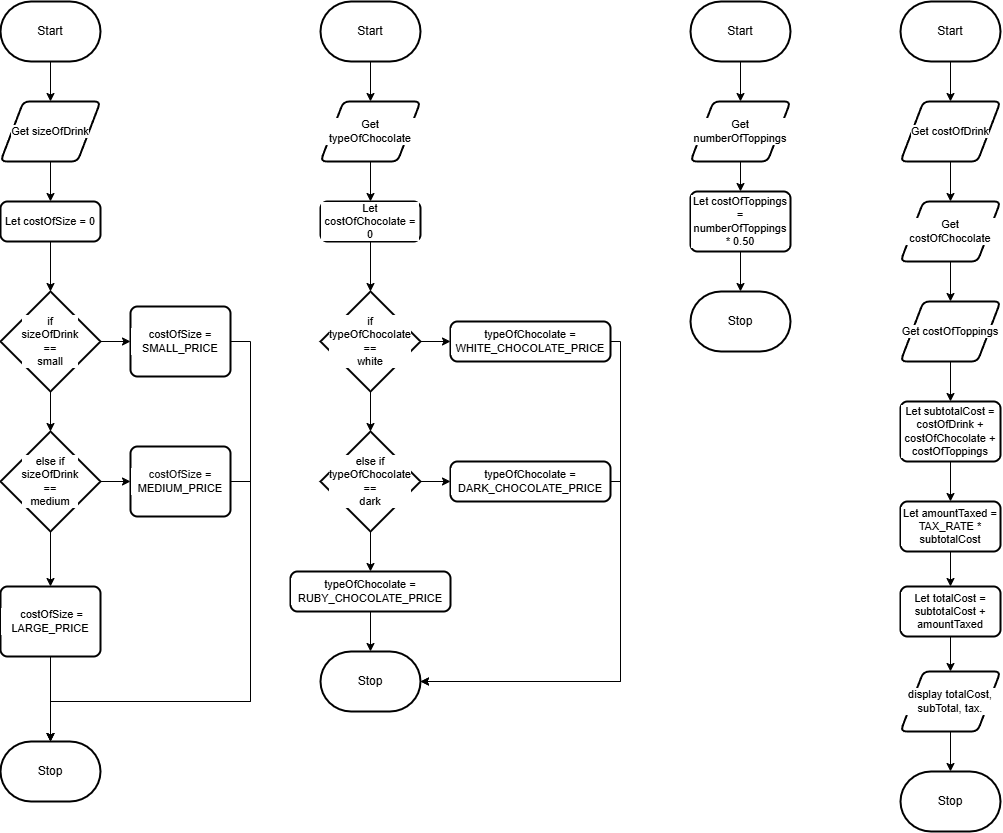

The diagram above was exported from draw.io. Its source (the exported page's mxGraphModel, read from the mxfile embedded in the PNG):
<mxGraphModel dx="2660" dy="1097" grid="1" gridSize="10" guides="1" tooltips="1" connect="1" arrows="1" fold="1" page="1" pageScale="1" pageWidth="850" pageHeight="1100" math="0" shadow="0">
  <root>
    <mxCell id="0" />
    <mxCell id="1" parent="0" />
    <mxCell id="8" style="edgeStyle=orthogonalEdgeStyle;shape=connector;rounded=0;html=1;exitX=0.5;exitY=1;exitDx=0;exitDy=0;exitPerimeter=0;entryX=0.5;entryY=0;entryDx=0;entryDy=0;strokeColor=default;align=center;verticalAlign=middle;fontFamily=Helvetica;fontSize=11;fontColor=default;labelBackgroundColor=default;endArrow=classic;" edge="1" parent="1" source="2" target="6">
      <mxGeometry relative="1" as="geometry" />
    </mxCell>
    <mxCell id="2" value="Start" style="strokeWidth=2;html=1;shape=mxgraph.flowchart.terminator;whiteSpace=wrap;" parent="1" vertex="1">
      <mxGeometry x="-460" y="40" width="100" height="60" as="geometry" />
    </mxCell>
    <mxCell id="3" value="Stop" style="strokeWidth=2;html=1;shape=mxgraph.flowchart.terminator;whiteSpace=wrap;" parent="1" vertex="1">
      <mxGeometry x="-460" y="780" width="100" height="60" as="geometry" />
    </mxCell>
    <mxCell id="39" style="edgeStyle=orthogonalEdgeStyle;shape=connector;rounded=0;html=1;exitX=0.5;exitY=1;exitDx=0;exitDy=0;entryX=0.5;entryY=0;entryDx=0;entryDy=0;strokeColor=default;align=center;verticalAlign=middle;fontFamily=Helvetica;fontSize=11;fontColor=default;labelBackgroundColor=default;endArrow=classic;" edge="1" parent="1" source="6" target="13">
      <mxGeometry relative="1" as="geometry" />
    </mxCell>
    <mxCell id="6" value="Get sizeOfDrink" style="shape=parallelogram;html=1;strokeWidth=2;perimeter=parallelogramPerimeter;whiteSpace=wrap;rounded=1;arcSize=12;size=0.23;fontFamily=Helvetica;fontSize=11;fontColor=default;labelBackgroundColor=default;" vertex="1" parent="1">
      <mxGeometry x="-460" y="140" width="100" height="60" as="geometry" />
    </mxCell>
    <mxCell id="7" value="Get numberOfToppings" style="shape=parallelogram;html=1;strokeWidth=2;perimeter=parallelogramPerimeter;whiteSpace=wrap;rounded=1;arcSize=12;size=0.23;fontFamily=Helvetica;fontSize=11;fontColor=default;labelBackgroundColor=default;" vertex="1" parent="1">
      <mxGeometry x="230" y="140" width="100" height="60" as="geometry" />
    </mxCell>
    <mxCell id="18" style="edgeStyle=orthogonalEdgeStyle;shape=connector;rounded=0;html=1;exitX=1;exitY=0.5;exitDx=0;exitDy=0;exitPerimeter=0;entryX=0;entryY=0.5;entryDx=0;entryDy=0;strokeColor=default;align=center;verticalAlign=middle;fontFamily=Helvetica;fontSize=11;fontColor=default;labelBackgroundColor=default;endArrow=classic;" edge="1" parent="1" source="12" target="14">
      <mxGeometry relative="1" as="geometry" />
    </mxCell>
    <mxCell id="12" value="if&lt;div&gt;sizeOfDrink&lt;/div&gt;&lt;div&gt;==&lt;/div&gt;&lt;div&gt;small&lt;/div&gt;" style="strokeWidth=2;html=1;shape=mxgraph.flowchart.decision;whiteSpace=wrap;fontFamily=Helvetica;fontSize=11;fontColor=default;labelBackgroundColor=default;" vertex="1" parent="1">
      <mxGeometry x="-460" y="330" width="100" height="100" as="geometry" />
    </mxCell>
    <mxCell id="13" value="Let costOfSize = 0" style="rounded=1;whiteSpace=wrap;html=1;absoluteArcSize=1;arcSize=14;strokeWidth=2;fontFamily=Helvetica;fontSize=11;fontColor=default;labelBackgroundColor=default;" vertex="1" parent="1">
      <mxGeometry x="-460" y="240" width="100" height="40" as="geometry" />
    </mxCell>
    <mxCell id="14" value="costOfSize = SMALL_PRICE" style="rounded=1;whiteSpace=wrap;html=1;absoluteArcSize=1;arcSize=14;strokeWidth=2;fontFamily=Helvetica;fontSize=11;fontColor=default;labelBackgroundColor=default;" vertex="1" parent="1">
      <mxGeometry x="-330" y="345" width="100" height="70" as="geometry" />
    </mxCell>
    <mxCell id="17" style="edgeStyle=orthogonalEdgeStyle;shape=connector;rounded=0;html=1;exitX=0.5;exitY=1;exitDx=0;exitDy=0;entryX=0.5;entryY=0;entryDx=0;entryDy=0;entryPerimeter=0;strokeColor=default;align=center;verticalAlign=middle;fontFamily=Helvetica;fontSize=11;fontColor=default;labelBackgroundColor=default;endArrow=classic;" edge="1" parent="1" source="13" target="12">
      <mxGeometry relative="1" as="geometry" />
    </mxCell>
    <mxCell id="21" value="" style="group" vertex="1" connectable="0" parent="1">
      <mxGeometry x="-460" y="470" width="230" height="100" as="geometry" />
    </mxCell>
    <mxCell id="26" style="edgeStyle=orthogonalEdgeStyle;shape=connector;rounded=0;html=1;exitX=1;exitY=0.5;exitDx=0;exitDy=0;exitPerimeter=0;entryX=0;entryY=0.5;entryDx=0;entryDy=0;strokeColor=default;align=center;verticalAlign=middle;fontFamily=Helvetica;fontSize=11;fontColor=default;labelBackgroundColor=default;endArrow=classic;" edge="1" parent="21" source="19" target="20">
      <mxGeometry relative="1" as="geometry" />
    </mxCell>
    <mxCell id="19" value="else if&lt;div&gt;sizeOfDrink&lt;/div&gt;&lt;div&gt;==&lt;/div&gt;&lt;div&gt;medium&lt;/div&gt;" style="strokeWidth=2;html=1;shape=mxgraph.flowchart.decision;whiteSpace=wrap;fontFamily=Helvetica;fontSize=11;fontColor=default;labelBackgroundColor=default;" vertex="1" parent="21">
      <mxGeometry width="100" height="100" as="geometry" />
    </mxCell>
    <mxCell id="20" value="&lt;font color=&quot;#121212&quot;&gt;costOfSize&amp;nbsp;&lt;/font&gt;= MEDIUM_PRICE" style="rounded=1;whiteSpace=wrap;html=1;absoluteArcSize=1;arcSize=14;strokeWidth=2;fontFamily=Helvetica;fontSize=11;fontColor=default;labelBackgroundColor=default;" vertex="1" parent="21">
      <mxGeometry x="130" y="15" width="100" height="70" as="geometry" />
    </mxCell>
    <mxCell id="27" style="edgeStyle=orthogonalEdgeStyle;shape=connector;rounded=0;html=1;exitX=0.5;exitY=1;exitDx=0;exitDy=0;exitPerimeter=0;entryX=0.5;entryY=0;entryDx=0;entryDy=0;entryPerimeter=0;strokeColor=default;align=center;verticalAlign=middle;fontFamily=Helvetica;fontSize=11;fontColor=default;labelBackgroundColor=default;endArrow=classic;" edge="1" parent="1" source="12" target="19">
      <mxGeometry relative="1" as="geometry" />
    </mxCell>
    <mxCell id="28" style="edgeStyle=orthogonalEdgeStyle;shape=connector;rounded=0;html=1;exitX=0.5;exitY=1;exitDx=0;exitDy=0;exitPerimeter=0;entryX=0.5;entryY=0;entryDx=0;entryDy=0;strokeColor=default;align=center;verticalAlign=middle;fontFamily=Helvetica;fontSize=11;fontColor=default;labelBackgroundColor=default;endArrow=classic;" edge="1" parent="1" source="19" target="24">
      <mxGeometry relative="1" as="geometry">
        <mxPoint x="-410" y="610" as="targetPoint" />
      </mxGeometry>
    </mxCell>
    <mxCell id="70" style="edgeStyle=orthogonalEdgeStyle;shape=connector;rounded=0;html=1;exitX=1;exitY=0.5;exitDx=0;exitDy=0;strokeColor=default;align=center;verticalAlign=middle;fontFamily=Helvetica;fontSize=11;fontColor=default;labelBackgroundColor=default;endArrow=classic;" edge="1" parent="1" source="36">
      <mxGeometry relative="1" as="geometry">
        <mxPoint x="-40" y="720" as="targetPoint" />
        <Array as="points">
          <mxPoint x="160" y="380" />
          <mxPoint x="160" y="720" />
        </Array>
      </mxGeometry>
    </mxCell>
    <mxCell id="36" value="typeOfChocolate = WHITE_CHOCOLATE_PRICE" style="rounded=1;whiteSpace=wrap;html=1;absoluteArcSize=1;arcSize=14;strokeWidth=2;fontFamily=Helvetica;fontSize=11;fontColor=default;labelBackgroundColor=default;" vertex="1" parent="1">
      <mxGeometry x="-10" y="360" width="160" height="40" as="geometry" />
    </mxCell>
    <mxCell id="37" value="typeOfChocolate = DARK_CHOCOLATE_PRICE" style="rounded=1;whiteSpace=wrap;html=1;absoluteArcSize=1;arcSize=14;strokeWidth=2;fontFamily=Helvetica;fontSize=11;fontColor=default;labelBackgroundColor=default;" vertex="1" parent="1">
      <mxGeometry x="-10" y="500" width="160" height="40" as="geometry" />
    </mxCell>
    <mxCell id="38" value="typeOfChocolate = RUBY_CHOCOLATE_PRICE" style="rounded=1;whiteSpace=wrap;html=1;absoluteArcSize=1;arcSize=14;strokeWidth=2;fontFamily=Helvetica;fontSize=11;fontColor=default;labelBackgroundColor=default;" vertex="1" parent="1">
      <mxGeometry x="-170" y="610" width="160" height="40" as="geometry" />
    </mxCell>
    <mxCell id="40" style="edgeStyle=orthogonalEdgeStyle;shape=connector;rounded=0;html=1;exitX=1;exitY=0.5;exitDx=0;exitDy=0;entryX=0.5;entryY=0;entryDx=0;entryDy=0;entryPerimeter=0;strokeColor=default;align=center;verticalAlign=middle;fontFamily=Helvetica;fontSize=11;fontColor=default;labelBackgroundColor=default;endArrow=classic;" edge="1" parent="1" source="14" target="3">
      <mxGeometry relative="1" as="geometry">
        <Array as="points">
          <mxPoint x="-210" y="380" />
          <mxPoint x="-210" y="740" />
          <mxPoint x="-410" y="740" />
        </Array>
      </mxGeometry>
    </mxCell>
    <mxCell id="43" style="edgeStyle=orthogonalEdgeStyle;shape=connector;rounded=0;html=1;exitX=1;exitY=0.5;exitDx=0;exitDy=0;entryX=0.5;entryY=0;entryDx=0;entryDy=0;entryPerimeter=0;strokeColor=default;align=center;verticalAlign=middle;fontFamily=Helvetica;fontSize=11;fontColor=default;labelBackgroundColor=default;endArrow=classic;" edge="1" parent="1" source="20" target="3">
      <mxGeometry relative="1" as="geometry">
        <Array as="points">
          <mxPoint x="-210" y="520" />
          <mxPoint x="-210" y="740" />
          <mxPoint x="-410" y="740" />
        </Array>
      </mxGeometry>
    </mxCell>
    <mxCell id="24" value="&lt;span style=&quot;color: rgb(255, 255, 255);&quot;&gt;&amp;nbsp;&lt;/span&gt;costOfSize = LARGE_PRICE" style="rounded=1;whiteSpace=wrap;html=1;absoluteArcSize=1;arcSize=14;strokeWidth=2;fontFamily=Helvetica;fontSize=11;fontColor=default;labelBackgroundColor=default;" vertex="1" parent="1">
      <mxGeometry x="-460" y="625" width="100" height="70" as="geometry" />
    </mxCell>
    <mxCell id="45" style="edgeStyle=orthogonalEdgeStyle;shape=connector;rounded=0;html=1;exitX=0.5;exitY=1;exitDx=0;exitDy=0;entryX=0.5;entryY=0;entryDx=0;entryDy=0;entryPerimeter=0;strokeColor=default;align=center;verticalAlign=middle;fontFamily=Helvetica;fontSize=11;fontColor=default;labelBackgroundColor=default;endArrow=classic;" edge="1" parent="1" source="24" target="3">
      <mxGeometry relative="1" as="geometry" />
    </mxCell>
    <mxCell id="46" style="edgeStyle=orthogonalEdgeStyle;shape=connector;rounded=0;html=1;exitX=0.5;exitY=1;exitDx=0;exitDy=0;exitPerimeter=0;entryX=0.5;entryY=0;entryDx=0;entryDy=0;strokeColor=default;align=center;verticalAlign=middle;fontFamily=Helvetica;fontSize=11;fontColor=default;labelBackgroundColor=default;endArrow=classic;" edge="1" parent="1" source="47" target="50">
      <mxGeometry relative="1" as="geometry" />
    </mxCell>
    <mxCell id="47" value="Start" style="strokeWidth=2;html=1;shape=mxgraph.flowchart.terminator;whiteSpace=wrap;" vertex="1" parent="1">
      <mxGeometry x="-140" y="40" width="100" height="60" as="geometry" />
    </mxCell>
    <mxCell id="48" value="Stop" style="strokeWidth=2;html=1;shape=mxgraph.flowchart.terminator;whiteSpace=wrap;" vertex="1" parent="1">
      <mxGeometry x="-140" y="690" width="100" height="60" as="geometry" />
    </mxCell>
    <mxCell id="49" style="edgeStyle=orthogonalEdgeStyle;shape=connector;rounded=0;html=1;exitX=0.5;exitY=1;exitDx=0;exitDy=0;entryX=0.5;entryY=0;entryDx=0;entryDy=0;strokeColor=default;align=center;verticalAlign=middle;fontFamily=Helvetica;fontSize=11;fontColor=default;labelBackgroundColor=default;endArrow=classic;" edge="1" parent="1" source="50" target="53">
      <mxGeometry relative="1" as="geometry" />
    </mxCell>
    <mxCell id="50" value="Get typeOfChocolate" style="shape=parallelogram;html=1;strokeWidth=2;perimeter=parallelogramPerimeter;whiteSpace=wrap;rounded=1;arcSize=12;size=0.23;fontFamily=Helvetica;fontSize=11;fontColor=default;labelBackgroundColor=default;" vertex="1" parent="1">
      <mxGeometry x="-140" y="140" width="100" height="60" as="geometry" />
    </mxCell>
    <mxCell id="51" style="edgeStyle=orthogonalEdgeStyle;shape=connector;rounded=0;html=1;exitX=1;exitY=0.5;exitDx=0;exitDy=0;exitPerimeter=0;entryX=0;entryY=0.5;entryDx=0;entryDy=0;strokeColor=default;align=center;verticalAlign=middle;fontFamily=Helvetica;fontSize=11;fontColor=default;labelBackgroundColor=default;endArrow=classic;" edge="1" parent="1" source="52" target="36">
      <mxGeometry relative="1" as="geometry">
        <mxPoint x="-10" y="380" as="targetPoint" />
      </mxGeometry>
    </mxCell>
    <mxCell id="52" value="if&lt;div&gt;typeOfChocolate&lt;/div&gt;&lt;div&gt;==&lt;/div&gt;&lt;div&gt;white&lt;/div&gt;" style="strokeWidth=2;html=1;shape=mxgraph.flowchart.decision;whiteSpace=wrap;fontFamily=Helvetica;fontSize=11;fontColor=default;labelBackgroundColor=default;" vertex="1" parent="1">
      <mxGeometry x="-140" y="330" width="100" height="100" as="geometry" />
    </mxCell>
    <mxCell id="53" value="Let costOfChocolate = 0" style="rounded=1;whiteSpace=wrap;html=1;absoluteArcSize=1;arcSize=14;strokeWidth=2;fontFamily=Helvetica;fontSize=11;fontColor=default;labelBackgroundColor=default;" vertex="1" parent="1">
      <mxGeometry x="-140" y="240" width="100" height="40" as="geometry" />
    </mxCell>
    <mxCell id="55" style="edgeStyle=orthogonalEdgeStyle;shape=connector;rounded=0;html=1;exitX=0.5;exitY=1;exitDx=0;exitDy=0;entryX=0.5;entryY=0;entryDx=0;entryDy=0;entryPerimeter=0;strokeColor=default;align=center;verticalAlign=middle;fontFamily=Helvetica;fontSize=11;fontColor=default;labelBackgroundColor=default;endArrow=classic;" edge="1" parent="1" source="53" target="52">
      <mxGeometry relative="1" as="geometry" />
    </mxCell>
    <mxCell id="60" style="edgeStyle=orthogonalEdgeStyle;shape=connector;rounded=0;html=1;exitX=0.5;exitY=1;exitDx=0;exitDy=0;exitPerimeter=0;entryX=0.5;entryY=0;entryDx=0;entryDy=0;entryPerimeter=0;strokeColor=default;align=center;verticalAlign=middle;fontFamily=Helvetica;fontSize=11;fontColor=default;labelBackgroundColor=default;endArrow=classic;" edge="1" parent="1" source="52" target="66">
      <mxGeometry relative="1" as="geometry">
        <mxPoint x="-90" y="470" as="targetPoint" />
      </mxGeometry>
    </mxCell>
    <mxCell id="61" style="edgeStyle=orthogonalEdgeStyle;shape=connector;rounded=0;html=1;entryX=0.5;entryY=0;entryDx=0;entryDy=0;strokeColor=default;align=center;verticalAlign=middle;fontFamily=Helvetica;fontSize=11;fontColor=default;labelBackgroundColor=default;endArrow=classic;exitX=0.5;exitY=1;exitDx=0;exitDy=0;exitPerimeter=0;" edge="1" parent="1" source="66" target="38">
      <mxGeometry relative="1" as="geometry">
        <mxPoint x="-90" y="625.0000000000002" as="targetPoint" />
        <mxPoint x="-90" y="580" as="sourcePoint" />
      </mxGeometry>
    </mxCell>
    <mxCell id="65" style="edgeStyle=orthogonalEdgeStyle;shape=connector;rounded=0;html=1;exitX=0.5;exitY=1;exitDx=0;exitDy=0;entryX=0.5;entryY=0;entryDx=0;entryDy=0;entryPerimeter=0;strokeColor=default;align=center;verticalAlign=middle;fontFamily=Helvetica;fontSize=11;fontColor=default;labelBackgroundColor=default;endArrow=classic;" edge="1" parent="1" source="38" target="48">
      <mxGeometry relative="1" as="geometry">
        <mxPoint x="-90" y="695.0000000000002" as="sourcePoint" />
      </mxGeometry>
    </mxCell>
    <mxCell id="67" style="edgeStyle=orthogonalEdgeStyle;shape=connector;rounded=0;html=1;exitX=1;exitY=0.5;exitDx=0;exitDy=0;exitPerimeter=0;entryX=0;entryY=0.5;entryDx=0;entryDy=0;strokeColor=default;align=center;verticalAlign=middle;fontFamily=Helvetica;fontSize=11;fontColor=default;labelBackgroundColor=default;endArrow=classic;" edge="1" parent="1" source="66" target="37">
      <mxGeometry relative="1" as="geometry" />
    </mxCell>
    <mxCell id="66" value="else if&lt;div&gt;typeOfChocolate&lt;/div&gt;&lt;div&gt;==&lt;/div&gt;&lt;div&gt;dark&lt;/div&gt;" style="strokeWidth=2;html=1;shape=mxgraph.flowchart.decision;whiteSpace=wrap;fontFamily=Helvetica;fontSize=11;fontColor=default;labelBackgroundColor=default;" vertex="1" parent="1">
      <mxGeometry x="-140" y="470" width="100" height="100" as="geometry" />
    </mxCell>
    <mxCell id="69" style="edgeStyle=orthogonalEdgeStyle;shape=connector;rounded=0;html=1;exitX=1;exitY=0.5;exitDx=0;exitDy=0;entryX=1;entryY=0.5;entryDx=0;entryDy=0;entryPerimeter=0;strokeColor=default;align=center;verticalAlign=middle;fontFamily=Helvetica;fontSize=11;fontColor=default;labelBackgroundColor=default;endArrow=classic;" edge="1" parent="1" source="37" target="48">
      <mxGeometry relative="1" as="geometry" />
    </mxCell>
    <mxCell id="75" style="edgeStyle=orthogonalEdgeStyle;shape=connector;rounded=0;html=1;exitX=0.5;exitY=1;exitDx=0;exitDy=0;exitPerimeter=0;entryX=0.5;entryY=0;entryDx=0;entryDy=0;strokeColor=default;align=center;verticalAlign=middle;fontFamily=Helvetica;fontSize=11;fontColor=default;labelBackgroundColor=default;endArrow=classic;" edge="1" parent="1" source="76" target="7">
      <mxGeometry relative="1" as="geometry">
        <mxPoint x="280" y="140" as="targetPoint" />
      </mxGeometry>
    </mxCell>
    <mxCell id="76" value="Start" style="strokeWidth=2;html=1;shape=mxgraph.flowchart.terminator;whiteSpace=wrap;" vertex="1" parent="1">
      <mxGeometry x="230" y="40" width="100" height="60" as="geometry" />
    </mxCell>
    <mxCell id="77" value="Stop" style="strokeWidth=2;html=1;shape=mxgraph.flowchart.terminator;whiteSpace=wrap;" vertex="1" parent="1">
      <mxGeometry x="230" y="330" width="100" height="60" as="geometry" />
    </mxCell>
    <mxCell id="78" style="edgeStyle=orthogonalEdgeStyle;shape=connector;rounded=0;html=1;exitX=0.5;exitY=1;exitDx=0;exitDy=0;entryX=0.5;entryY=0;entryDx=0;entryDy=0;strokeColor=default;align=center;verticalAlign=middle;fontFamily=Helvetica;fontSize=11;fontColor=default;labelBackgroundColor=default;endArrow=classic;" edge="1" parent="1" source="7" target="82">
      <mxGeometry relative="1" as="geometry">
        <mxPoint x="280" y="200" as="sourcePoint" />
      </mxGeometry>
    </mxCell>
    <mxCell id="82" value="Let costOfToppings = numberOfToppings * 0.50" style="rounded=1;whiteSpace=wrap;html=1;absoluteArcSize=1;arcSize=14;strokeWidth=2;fontFamily=Helvetica;fontSize=11;fontColor=default;labelBackgroundColor=default;" vertex="1" parent="1">
      <mxGeometry x="230" y="230" width="100" height="60" as="geometry" />
    </mxCell>
    <mxCell id="90" style="edgeStyle=orthogonalEdgeStyle;shape=connector;rounded=0;html=1;exitX=0.5;exitY=1;exitDx=0;exitDy=0;entryX=0.5;entryY=0;entryDx=0;entryDy=0;entryPerimeter=0;strokeColor=default;align=center;verticalAlign=middle;fontFamily=Helvetica;fontSize=11;fontColor=default;labelBackgroundColor=default;endArrow=classic;" edge="1" parent="1" source="82" target="77">
      <mxGeometry relative="1" as="geometry" />
    </mxCell>
    <mxCell id="95" style="edgeStyle=orthogonalEdgeStyle;shape=connector;rounded=0;html=1;exitX=0.5;exitY=1;exitDx=0;exitDy=0;exitPerimeter=0;entryX=0.5;entryY=0;entryDx=0;entryDy=0;strokeColor=default;align=center;verticalAlign=middle;fontFamily=Helvetica;fontSize=11;fontColor=default;labelBackgroundColor=default;endArrow=classic;" edge="1" parent="1" source="91" target="92">
      <mxGeometry relative="1" as="geometry" />
    </mxCell>
    <mxCell id="91" value="Start" style="strokeWidth=2;html=1;shape=mxgraph.flowchart.terminator;whiteSpace=wrap;" vertex="1" parent="1">
      <mxGeometry x="440" y="40" width="100" height="60" as="geometry" />
    </mxCell>
    <mxCell id="96" style="edgeStyle=orthogonalEdgeStyle;shape=connector;rounded=0;html=1;exitX=0.5;exitY=1;exitDx=0;exitDy=0;entryX=0.5;entryY=0;entryDx=0;entryDy=0;strokeColor=default;align=center;verticalAlign=middle;fontFamily=Helvetica;fontSize=11;fontColor=default;labelBackgroundColor=default;endArrow=classic;" edge="1" parent="1" source="92" target="94">
      <mxGeometry relative="1" as="geometry" />
    </mxCell>
    <mxCell id="92" value="Get costOfDrink" style="shape=parallelogram;html=1;strokeWidth=2;perimeter=parallelogramPerimeter;whiteSpace=wrap;rounded=1;arcSize=12;size=0.23;fontFamily=Helvetica;fontSize=11;fontColor=default;labelBackgroundColor=default;" vertex="1" parent="1">
      <mxGeometry x="440" y="140" width="100" height="60" as="geometry" />
    </mxCell>
    <mxCell id="100" style="edgeStyle=orthogonalEdgeStyle;shape=connector;rounded=0;html=1;exitX=0.5;exitY=1;exitDx=0;exitDy=0;entryX=0.5;entryY=0;entryDx=0;entryDy=0;strokeColor=default;align=center;verticalAlign=middle;fontFamily=Helvetica;fontSize=11;fontColor=default;labelBackgroundColor=default;endArrow=classic;" edge="1" parent="1" source="93" target="98">
      <mxGeometry relative="1" as="geometry" />
    </mxCell>
    <mxCell id="93" value="Get costOfToppings" style="shape=parallelogram;html=1;strokeWidth=2;perimeter=parallelogramPerimeter;whiteSpace=wrap;rounded=1;arcSize=12;size=0.23;fontFamily=Helvetica;fontSize=11;fontColor=default;labelBackgroundColor=default;" vertex="1" parent="1">
      <mxGeometry x="440" y="340" width="100" height="60" as="geometry" />
    </mxCell>
    <mxCell id="97" style="edgeStyle=orthogonalEdgeStyle;shape=connector;rounded=0;html=1;exitX=0.5;exitY=1;exitDx=0;exitDy=0;entryX=0.5;entryY=0;entryDx=0;entryDy=0;strokeColor=default;align=center;verticalAlign=middle;fontFamily=Helvetica;fontSize=11;fontColor=default;labelBackgroundColor=default;endArrow=classic;" edge="1" parent="1" source="94" target="93">
      <mxGeometry relative="1" as="geometry" />
    </mxCell>
    <mxCell id="94" value="Get costOfChocolate" style="shape=parallelogram;html=1;strokeWidth=2;perimeter=parallelogramPerimeter;whiteSpace=wrap;rounded=1;arcSize=12;size=0.23;fontFamily=Helvetica;fontSize=11;fontColor=default;labelBackgroundColor=default;" vertex="1" parent="1">
      <mxGeometry x="440" y="240" width="100" height="60" as="geometry" />
    </mxCell>
    <mxCell id="103" style="edgeStyle=orthogonalEdgeStyle;shape=connector;rounded=0;html=1;exitX=0.5;exitY=1;exitDx=0;exitDy=0;entryX=0.5;entryY=0;entryDx=0;entryDy=0;strokeColor=default;align=center;verticalAlign=middle;fontFamily=Helvetica;fontSize=11;fontColor=default;labelBackgroundColor=default;endArrow=classic;" edge="1" parent="1" source="98" target="101">
      <mxGeometry relative="1" as="geometry" />
    </mxCell>
    <mxCell id="98" value="Let subtotalCost = costOfDrink + costOfChocolate + costOfToppings" style="rounded=1;whiteSpace=wrap;html=1;absoluteArcSize=1;arcSize=14;strokeWidth=2;fontFamily=Helvetica;fontSize=11;fontColor=default;labelBackgroundColor=default;" vertex="1" parent="1">
      <mxGeometry x="440" y="440" width="100" height="60" as="geometry" />
    </mxCell>
    <mxCell id="99" value="display totalCost, subTotal, tax." style="shape=parallelogram;html=1;strokeWidth=2;perimeter=parallelogramPerimeter;whiteSpace=wrap;rounded=1;arcSize=12;size=0.23;fontFamily=Helvetica;fontSize=11;fontColor=default;labelBackgroundColor=default;" vertex="1" parent="1">
      <mxGeometry x="440" y="710" width="100" height="60" as="geometry" />
    </mxCell>
    <mxCell id="104" style="edgeStyle=orthogonalEdgeStyle;shape=connector;rounded=0;html=1;exitX=0.5;exitY=1;exitDx=0;exitDy=0;entryX=0.5;entryY=0;entryDx=0;entryDy=0;strokeColor=default;align=center;verticalAlign=middle;fontFamily=Helvetica;fontSize=11;fontColor=default;labelBackgroundColor=default;endArrow=classic;" edge="1" parent="1" source="101" target="102">
      <mxGeometry relative="1" as="geometry" />
    </mxCell>
    <mxCell id="101" value="Let amountTaxed = TAX_RATE * subtotalCost" style="rounded=1;whiteSpace=wrap;html=1;absoluteArcSize=1;arcSize=14;strokeWidth=2;fontFamily=Helvetica;fontSize=11;fontColor=default;labelBackgroundColor=default;" vertex="1" parent="1">
      <mxGeometry x="440" y="540" width="100" height="50" as="geometry" />
    </mxCell>
    <mxCell id="105" style="edgeStyle=orthogonalEdgeStyle;shape=connector;rounded=0;html=1;exitX=0.5;exitY=1;exitDx=0;exitDy=0;entryX=0.5;entryY=0;entryDx=0;entryDy=0;strokeColor=default;align=center;verticalAlign=middle;fontFamily=Helvetica;fontSize=11;fontColor=default;labelBackgroundColor=default;endArrow=classic;" edge="1" parent="1" source="102" target="99">
      <mxGeometry relative="1" as="geometry" />
    </mxCell>
    <mxCell id="102" value="Let totalCost = subtotalCost + amountTaxed" style="rounded=1;whiteSpace=wrap;html=1;absoluteArcSize=1;arcSize=14;strokeWidth=2;fontFamily=Helvetica;fontSize=11;fontColor=default;labelBackgroundColor=default;" vertex="1" parent="1">
      <mxGeometry x="440" y="625" width="100" height="50" as="geometry" />
    </mxCell>
    <mxCell id="106" value="Stop" style="strokeWidth=2;html=1;shape=mxgraph.flowchart.terminator;whiteSpace=wrap;" vertex="1" parent="1">
      <mxGeometry x="440" y="810" width="100" height="60" as="geometry" />
    </mxCell>
    <mxCell id="107" style="edgeStyle=orthogonalEdgeStyle;shape=connector;rounded=0;html=1;exitX=0.5;exitY=1;exitDx=0;exitDy=0;entryX=0.5;entryY=0;entryDx=0;entryDy=0;entryPerimeter=0;strokeColor=default;align=center;verticalAlign=middle;fontFamily=Helvetica;fontSize=11;fontColor=default;labelBackgroundColor=default;endArrow=classic;" edge="1" parent="1" source="99" target="106">
      <mxGeometry relative="1" as="geometry" />
    </mxCell>
  </root>
</mxGraphModel>